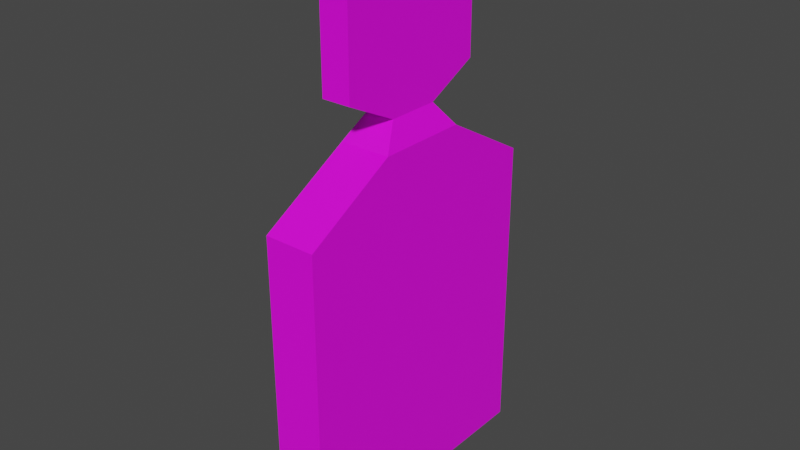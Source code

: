 # Source: target.blend  (saved by Blender 3.6.13; exported with 4.5.12 LTS)
import bpy
from mathutils import Matrix  # noqa: F401  (used for matrix-valued properties, if any)

bpy.ops.wm.read_factory_settings(use_empty=True)
scene = bpy.context.scene
scene.name = 'Scene'

# ---- collections
col_collection = bpy.data.collections.new('Collection'); scene.collection.children.link(col_collection)

# ---- images (referenced by path relative to the original .blend; pixels are not part of the script)
import os
ASSET_DIR = os.environ.get("B2B_ASSET_DIR", "")  # directory of the original .blend (textures are referenced by path, not embedded)
HERE = os.path.dirname(os.path.abspath(__file__))  # packed textures are extracted next to this script under _unpacked/

def load_image(name, relpath, width, height, colorspace="sRGB"):
    """Load a texture the original file referenced (path relative to the .blend, or extracted next to this script)."""
    p = next((c for c in (os.path.join(HERE, relpath), os.path.join(ASSET_DIR, relpath)) if relpath and os.path.exists(c)), "")
    if p:
        img = bpy.data.images.load(p, check_existing=True)
        img.name = name
    else:  # same state as the original file: an image datablock whose file is absent (Cycles renders it pink)
        img = bpy.data.images.new(name, width, height)
        img.source = "FILE"
        img.filepath = "//" + (relpath or name)
    img.colorspace_settings.name = colorspace
    return img
img_texture_01_png = load_image('texture_01.png', 'texture_01.png', 1024, 1024, 'sRGB')

# ---- materials (node trees are filled in below, after node groups)
mat_material = bpy.data.materials.new('Material')
mat_material.alpha_threshold = 0.0
mat_material.use_transparent_shadow = False
mat_material.roughness = 0.5
mat_material.line_color = (0.0, 0.0, 0.0, 1.0)

# ---- material node trees
mat_material.use_nodes = True; mat_material.node_tree.nodes.clear()
_N = mat_material.node_tree.nodes; _L = mat_material.node_tree.links
n0 = _N.new('ShaderNodeOutputMaterial'); n0.name = 'Material Output'; n0.location = (300, 300)
n1 = _N.new('ShaderNodeBsdfPrincipled'); n1.name = 'Principled BSDF'; n1.location = (10, 300)
n1.distribution = 'GGX'
n1.subsurface_method = 'RANDOM_WALK_SKIN'
n1.inputs[3].default_value = 1.45
n1.inputs[27].default_value = (0.0, 0.0, 0.0, 1.0)
n1.inputs[28].default_value = 1.0
n2 = _N.new('ShaderNodeTexImage'); n2.name = 'Image Texture'; n2.location = (-280, 280)
n2.image = img_texture_01_png
n2.interpolation = 'Closest'
_L.new(n1.outputs[0], n0.inputs[0])
_L.new(n2.outputs[0], n1.inputs[0])
n0.is_active_output = True

# ---- world
world_world = bpy.data.worlds.new('World'); scene.world = world_world
world_world.use_nodes = True; world_world.node_tree.nodes.clear()
_N = world_world.node_tree.nodes; _L = world_world.node_tree.links
n0 = _N.new('ShaderNodeOutputWorld'); n0.name = 'World Output'; n0.location = (300, 300)
n1 = _N.new('ShaderNodeBackground'); n1.name = 'Background'; n1.location = (10, 300)
n1.inputs[0].default_value = (0.05088, 0.05088, 0.05088, 1.0)
_L.new(n1.outputs[0], n0.inputs[0])
n0.is_active_output = True
world_world.color = (0.05088, 0.05088, 0.05088)
world_world.use_sun_shadow = False
world_world.sun_shadow_jitter_overblur = 0.0

# ---- meshes
me_cube = bpy.data.meshes.new('Cube')
me_cube.from_pydata([(0.1053, 0.5719, 0.3057), (0.1841, 1.0, -3.384), (0.1053, -0.5719, 0.3057), (0.1841, -1.0, -3.384), (-0.1053, 0.5719, 0.3057), (-0.1841, 1.0, -3.384), (-0.1053, -0.5719, 0.3057), (-0.1841, -1.0, -3.384), (-0.1841, 0.3333, -3.384), (-0.1841, -0.3333, -3.384), (0.1053, 0.1906, 0.5572), (0.1053, -0.1906, 0.5572), (-0.1053, -0.1906, 0.5572), (-0.1053, 0.1906, 0.5572), (0.1841, -0.3333, -3.384), (0.1841, 0.3333, -3.384), (0.1053, 0.5719, -0.4052), (-0.1053, -0.5719, -0.4052), (0.1053, -0.5719, -0.4052), (-0.1053, 0.5719, -0.4052), (0.1053, 0.1906, -0.5954), (0.1053, -0.1906, -0.5954), (-0.1053, -0.1906, -0.5954), (-0.1053, 0.1906, -0.5954), (0.1841, 1.0, -1.15), (0.1841, -1.0, -1.15), (-0.1841, 1.0, -1.15), (0.1841, 0.3333, -0.7698), (0.1841, -0.3333, -0.7698), (-0.1841, -0.3333, -0.7698), (-0.1841, 0.3333, -0.7698), (-0.1841, -1.0, -1.15)], [], [(11, 12, 6, 2), (18, 2, 6, 17), (23, 13, 4, 19), (9, 14, 3, 7), (21, 11, 2, 18), (19, 4, 0, 16), (16, 0, 10, 20), (20, 10, 11, 21), (5, 1, 15, 8), (8, 15, 14, 9), (17, 6, 12, 22), (22, 12, 13, 23), (0, 4, 13, 10), (10, 13, 12, 11), (29, 22, 23, 30), (27, 20, 21, 28), (3, 25, 31, 7), (8, 30, 26, 5), (14, 28, 25, 3), (5, 26, 24, 1), (1, 24, 27, 15), (15, 27, 28, 14), (7, 31, 29, 9), (9, 29, 30, 8), (31, 25, 28, 29), (30, 27, 24, 26), (16, 20, 23, 19), (17, 22, 21, 18), (28, 21, 22, 29), (27, 30, 23, 20)])
_uv = me_cube.uv_layers.new(name='UVMap')
_uv.uv.foreach_set('vector', [-0.5661, 0.8555, -0.5269, 0.8555, -0.5269, 0.9265, -0.5661, 0.9265, -0.5269, 0.5812, -0.5269, 0.7135, -0.5661, 0.7135, -0.5661, 0.5812, 0.06467, 1.085, 0.06467, 1.299, -0.006309, 1.252, -0.006309, 1.12, -0.5955, 1.175, -0.5269, 1.175, -0.5269, 1.299, -0.5955, 1.299, -0.3077, 1.085, -0.3077, 1.299, -0.3787, 1.252, -0.3787, 1.12, -0.5269, 0.4488, -0.5269, 0.5812, -0.5661, 0.5812, -0.5661, 0.4488, -0.1657, 1.12, -0.1657, 1.252, -0.2367, 1.299, -0.2367, 1.085, -0.2367, 1.085, -0.2367, 1.299, -0.3077, 1.299, -0.3077, 1.085, -0.5955, 0.9265, -0.5269, 0.9265, -0.5269, 1.051, -0.5955, 1.051, -0.5955, 1.051, -0.5269, 1.051, -0.5269, 1.175, -0.5955, 1.175, 0.2066, 1.12, 0.2066, 1.252, 0.1357, 1.299, 0.1357, 1.085, 0.1357, 1.085, 0.1357, 1.299, 0.06467, 1.299, 0.06467, 1.085, -0.5661, 0.7135, -0.5269, 0.7135, -0.5269, 0.7845, -0.5661, 0.7845, -0.5661, 0.7845, -0.5269, 0.7845, -0.5269, 0.8555, -0.5661, 0.8555, 0.1622, 1.051, 0.1357, 1.085, 0.06467, 1.085, 0.03811, 1.051, -0.2101, 1.051, -0.2367, 1.085, -0.3077, 1.085, -0.3342, 1.051, -0.4584, 0.8829, -0.4584, 1.299, -0.5269, 1.299, -0.5269, 0.8829, 0.03811, 0.5655, 0.03811, 1.051, -0.08601, 0.9806, -0.08601, 0.5655, -0.3342, 0.5655, -0.3342, 1.051, -0.4584, 0.9806, -0.4584, 0.5655, -0.4584, 0.467, -0.4584, 0.8829, -0.5269, 0.8829, -0.5269, 0.467, -0.08601, 0.5655, -0.08601, 0.9806, -0.2101, 1.051, -0.2101, 0.5655, -0.2101, 0.5655, -0.2101, 1.051, -0.3342, 1.051, -0.3342, 0.5655, 0.2863, 0.5655, 0.2863, 0.9806, 0.1622, 1.051, 0.1622, 0.5655, 0.1622, 0.5655, 0.1622, 1.051, 0.03811, 1.051, 0.03811, 0.5655, 0.2863, 0.5655, 0.2178, 0.5655, 0.2178, 0.4413, 0.2863, 0.4413, 0.2178, 0.5655, 0.1492, 0.5655, 0.1492, 0.4413, 0.2178, 0.4413, 0.1492, 0.4945, 0.1492, 0.5655, 0.11, 0.5655, 0.11, 0.4945, 0.07081, 0.5655, 0.07081, 0.4945, 0.11, 0.4945, 0.11, 0.5655, 0.03835, 0.4969, 0.07081, 0.5116, 0.07081, 0.5508, 0.03835, 0.5655, 0.005888, 0.5655, 0.005888, 0.4969, 0.03835, 0.5116, 0.03835, 0.5508])
me_cube.materials.append(mat_material)
me_cube.use_mirror_vertex_groups = False
me_cube.update()

# ---- objects
ob_cube_col = bpy.data.objects.new('Cube-col', me_cube)

# ---- transforms, parenting, visibility, modifiers, constraints
ob_cube_col.location = (0.0, 0.0, 3.413)
ob_cube_col.lock_rotations_4d = False
ob_cube_col.empty_display_type = 'ARROWS'
ob_cube_col.lineart.crease_threshold = 0.0

# ---- collection membership
col_collection.objects.link(ob_cube_col)

# ---- scene / render settings (as saved in the file)
scene.frame_start = 1; scene.frame_end = 250; scene.frame_set(1)
scene.render.engine = 'BLENDER_EEVEE_NEXT'
scene.cycles.sampling_pattern = 'TABULATED_SOBOL'
scene.view_settings.view_transform = 'Filmic'
bpy.context.view_layer.update()

# ---- added for rendering (the .blend has no active camera and no usable light): camera, sun
cam_auto = bpy.data.cameras.new('AutoCamera')
cam_auto.lens = 50.0
cam_auto.sensor_width = 36.0
cam_auto.clip_end = 1000.0
ob_auto_camera = bpy.data.objects.new('AutoCamera', cam_auto)
scene.collection.objects.link(ob_auto_camera)
ob_auto_camera.location = (4.10352, -4.92422, 5.28238)
ob_auto_camera.rotation_euler = (1.09748, -7.21219e-08, 0.694738)
scene.camera = ob_auto_camera
light_auto_sun = bpy.data.lights.new('AutoSun', 'SUN')
light_auto_sun.energy = 3.0
light_auto_sun.angle = 0.0523599
ob_auto_sun = bpy.data.objects.new('AutoSun', light_auto_sun)
scene.collection.objects.link(ob_auto_sun)
ob_auto_sun.rotation_euler = (0.872665, 0.174533, 0.523599)
bpy.context.view_layer.update()
